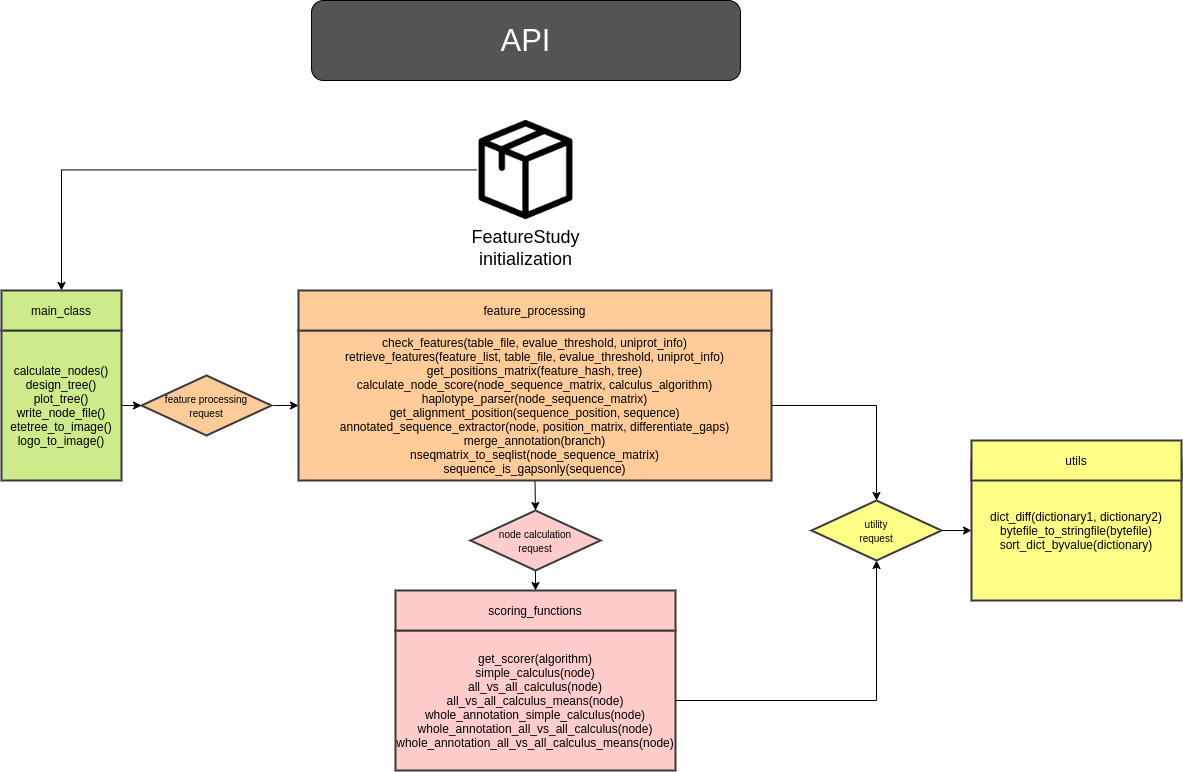

The diagram above was exported from draw.io. Its source (the exported page's mxGraphModel, read from the mxfile embedded in the PNG):
<mxGraphModel dx="2858" dy="2225" grid="1" gridSize="10" guides="1" tooltips="1" connect="1" arrows="1" fold="1" page="1" pageScale="1" pageWidth="827" pageHeight="1169" math="0" shadow="0">
  <root>
    <mxCell id="0" />
    <mxCell id="1" parent="0" />
    <mxCell id="2" value="&lt;font style=&quot;font-size: 31px&quot;&gt;API&lt;/font&gt;" style="rounded=1;whiteSpace=wrap;html=1;fillColor=#545454;fontColor=#FFFFFF;fontSize=31;" vertex="1" parent="1">
      <mxGeometry x="190" y="-70" width="429" height="80" as="geometry" />
    </mxCell>
    <mxCell id="3" style="edgeStyle=orthogonalEdgeStyle;rounded=0;orthogonalLoop=1;jettySize=auto;html=1;exitX=0.5;exitY=1;exitDx=0;exitDy=0;entryX=0.5;entryY=0;entryDx=0;entryDy=0;" edge="1" source="4" target="14" parent="1">
      <mxGeometry relative="1" as="geometry" />
    </mxCell>
    <mxCell id="4" value="&lt;font style=&quot;font-size: 10px&quot;&gt;node calculation&lt;br&gt;request&lt;br&gt;&lt;/font&gt;" style="rhombus;whiteSpace=wrap;html=1;fillColor=#ffcccc;strokeColor=#36393d;strokeWidth=2;" vertex="1" parent="1">
      <mxGeometry x="349" y="440" width="130" height="60" as="geometry" />
    </mxCell>
    <mxCell id="5" style="edgeStyle=orthogonalEdgeStyle;rounded=0;orthogonalLoop=1;jettySize=auto;html=1;exitX=1;exitY=0.5;exitDx=0;exitDy=0;entryX=0;entryY=0.5;entryDx=0;entryDy=0;" edge="1" source="6" target="17" parent="1">
      <mxGeometry relative="1" as="geometry" />
    </mxCell>
    <mxCell id="6" value="&lt;font style=&quot;font-size: 10px&quot;&gt;feature processing&lt;br&gt;request&lt;br&gt;&lt;/font&gt;" style="rhombus;whiteSpace=wrap;html=1;fillColor=#ffcc99;strokeColor=#36393d;strokeWidth=2;" vertex="1" parent="1">
      <mxGeometry x="20" y="305" width="130" height="60" as="geometry" />
    </mxCell>
    <mxCell id="7" style="edgeStyle=orthogonalEdgeStyle;rounded=0;orthogonalLoop=1;jettySize=auto;html=1;entryX=0.5;entryY=0;entryDx=0;entryDy=0;" edge="1" source="8" target="13" parent="1">
      <mxGeometry relative="1" as="geometry" />
    </mxCell>
    <mxCell id="8" value="FeatureStudy&#10;initialization" style="shape=image;verticalLabelPosition=bottom;labelBackgroundColor=#ffffff;verticalAlign=top;aspect=fixed;imageAspect=0;image=data:image/png,(base64 omitted: 11904 chars);fontSize=18;" vertex="1" parent="1">
      <mxGeometry x="355" y="50" width="99" height="99" as="geometry" />
    </mxCell>
    <mxCell id="9" style="edgeStyle=orthogonalEdgeStyle;rounded=0;orthogonalLoop=1;jettySize=auto;html=1;exitX=1;exitY=0.5;exitDx=0;exitDy=0;entryX=0;entryY=0.5;entryDx=0;entryDy=0;" edge="1" source="10" target="6" parent="1">
      <mxGeometry relative="1" as="geometry" />
    </mxCell>
    <mxCell id="10" value="calculate_nodes()&lt;br&gt;design_tree()&lt;br&gt;plot_tree()&lt;br&gt;write_node_file()&lt;br&gt;etetree_to_image()&lt;br&gt;logo_to_image()" style="whiteSpace=wrap;html=1;fillColor=#cdeb8b;strokeColor=#36393d;strokeWidth=2;" vertex="1" parent="1">
      <mxGeometry x="-120" y="260" width="120" height="150" as="geometry" />
    </mxCell>
    <mxCell id="11" style="edgeStyle=orthogonalEdgeStyle;rounded=0;orthogonalLoop=1;jettySize=auto;html=1;entryX=0.5;entryY=1;entryDx=0;entryDy=0;" edge="1" source="12" target="20" parent="1">
      <mxGeometry relative="1" as="geometry" />
    </mxCell>
    <mxCell id="12" value="get_scorer(algorithm)&lt;br&gt;simple_calculus(node)&lt;br&gt;all_vs_all_calculus(node)&lt;br&gt;all_vs_all_calculus_means(node)&lt;br&gt;whole_annotation_simple_calculus(node)&lt;br&gt;whole_annotation_all_vs_all_calculus(node)&lt;br&gt;whole_annotation_all_vs_all_calculus_means(node)" style="whiteSpace=wrap;html=1;fillColor=#ffcccc;strokeColor=#36393d;strokeWidth=2;" vertex="1" parent="1">
      <mxGeometry x="274" y="560" width="280" height="140" as="geometry" />
    </mxCell>
    <mxCell id="13" value="main_class" style="whiteSpace=wrap;html=1;fillColor=#cdeb8b;strokeColor=#36393d;strokeWidth=2;" vertex="1" parent="1">
      <mxGeometry x="-120" y="220" width="120" height="40" as="geometry" />
    </mxCell>
    <mxCell id="14" value="scoring_functions" style="whiteSpace=wrap;html=1;fillColor=#ffcccc;strokeColor=#36393d;strokeWidth=2;" vertex="1" parent="1">
      <mxGeometry x="274" y="520" width="280" height="40" as="geometry" />
    </mxCell>
    <mxCell id="15" style="edgeStyle=orthogonalEdgeStyle;rounded=0;orthogonalLoop=1;jettySize=auto;html=1;entryX=0.5;entryY=0;entryDx=0;entryDy=0;" edge="1" source="17" target="20" parent="1">
      <mxGeometry relative="1" as="geometry" />
    </mxCell>
    <mxCell id="16" style="edgeStyle=orthogonalEdgeStyle;rounded=0;orthogonalLoop=1;jettySize=auto;html=1;exitX=0.5;exitY=1;exitDx=0;exitDy=0;entryX=0.5;entryY=0;entryDx=0;entryDy=0;" edge="1" source="17" target="4" parent="1">
      <mxGeometry relative="1" as="geometry" />
    </mxCell>
    <mxCell id="17" value="check_features(table_file, evalue_threshold, uniprot_info)&lt;br&gt;retrieve_features(feature_list, table_file, evalue_threshold, uniprot_info)&lt;br&gt;get_positions_matrix(feature_hash, tree)&lt;br&gt;calculate_node_score(node_sequence_matrix, calculus_algorithm)&lt;br&gt;haplotype_parser(node_sequence_matrix)&lt;br&gt;get_alignment_position(sequence_position, sequence)&lt;br&gt;annotated_sequence_extractor(node, position_matrix, differentiate_gaps)&lt;br&gt;merge_annotation(branch)&lt;br&gt;nseqmatrix_to_seqlist(node_sequence_matrix)&lt;br&gt;sequence_is_gapsonly(sequence)" style="whiteSpace=wrap;html=1;fillColor=#ffcc99;strokeColor=#36393d;strokeWidth=2;" vertex="1" parent="1">
      <mxGeometry x="177" y="260" width="473" height="150" as="geometry" />
    </mxCell>
    <mxCell id="18" value="feature_processing" style="whiteSpace=wrap;html=1;fillColor=#ffcc99;strokeColor=#36393d;strokeWidth=2;" vertex="1" parent="1">
      <mxGeometry x="177" y="220" width="473" height="40" as="geometry" />
    </mxCell>
    <mxCell id="19" style="edgeStyle=orthogonalEdgeStyle;rounded=0;orthogonalLoop=1;jettySize=auto;html=1;exitX=1;exitY=0.5;exitDx=0;exitDy=0;entryX=0;entryY=0.5;entryDx=0;entryDy=0;" edge="1" source="20" target="21" parent="1">
      <mxGeometry relative="1" as="geometry" />
    </mxCell>
    <mxCell id="20" value="&lt;font style=&quot;font-size: 10px&quot;&gt;utility&lt;br&gt;request&lt;br&gt;&lt;/font&gt;" style="rhombus;whiteSpace=wrap;html=1;fillColor=#ffff88;strokeColor=#36393d;strokeWidth=2;" vertex="1" parent="1">
      <mxGeometry x="690" y="430" width="130" height="60" as="geometry" />
    </mxCell>
    <mxCell id="21" value="dict_diff(dictionary1, dictionary2)&lt;br&gt;bytefile_to_stringfile(bytefile)&lt;br&gt;sort_dict_byvalue(dictionary)" style="whiteSpace=wrap;html=1;fillColor=#ffff88;strokeColor=#36393d;strokeWidth=2;" vertex="1" parent="1">
      <mxGeometry x="850" y="390" width="210" height="140" as="geometry" />
    </mxCell>
    <mxCell id="22" value="utils" style="whiteSpace=wrap;html=1;fillColor=#ffff88;strokeColor=#36393d;strokeWidth=2;" vertex="1" parent="1">
      <mxGeometry x="850" y="370" width="210" height="40" as="geometry" />
    </mxCell>
  </root>
</mxGraphModel>